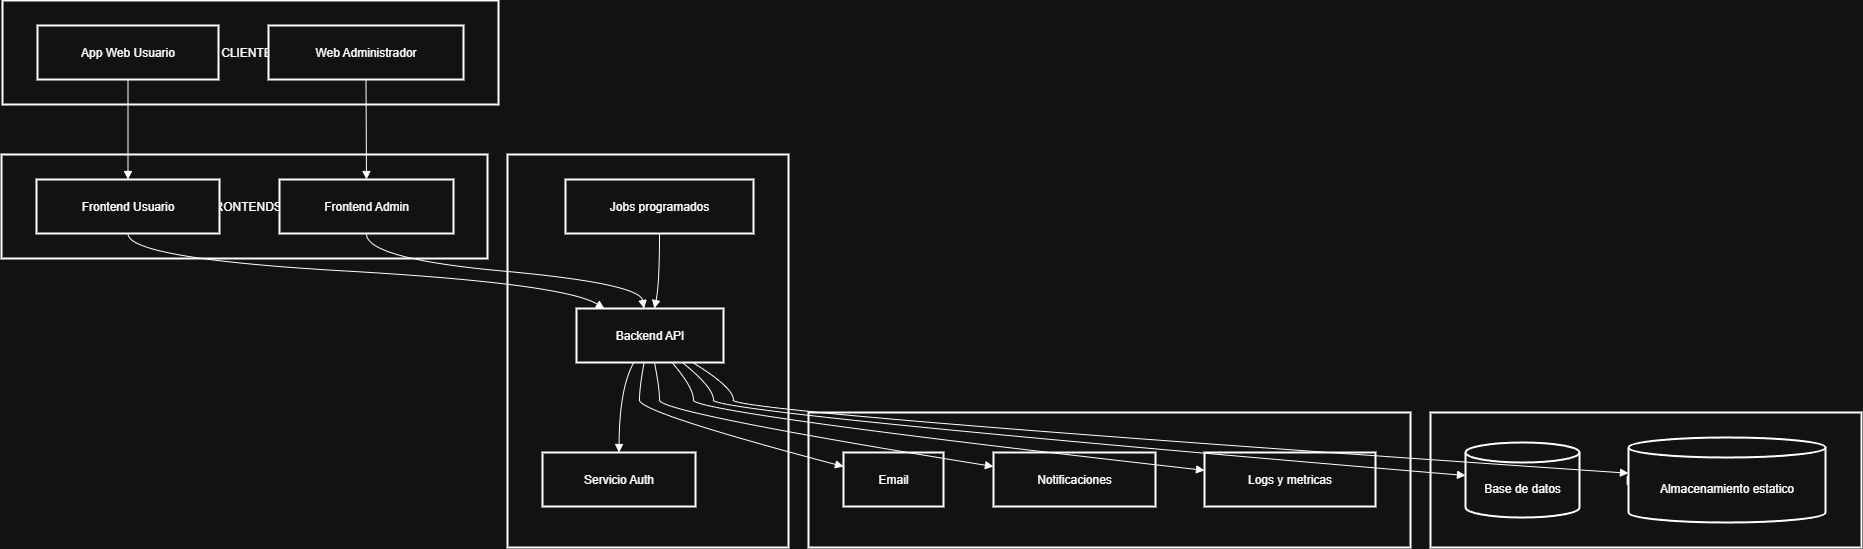

The diagram above was exported from draw.io. Its source (the exported page's mxGraphModel, read from the mxfile embedded in the PNG):
<mxGraphModel dx="1773" dy="983" grid="1" gridSize="10" guides="1" tooltips="1" connect="1" arrows="1" fold="1" page="1" pageScale="1" pageWidth="827" pageHeight="1169" math="0" shadow="0">
  <root>
    <mxCell id="0" />
    <mxCell id="1" parent="0" />
    <mxCell id="6txgQEcCaAIme8khXJOC-587" value="SERVICIOS" style="whiteSpace=wrap;strokeWidth=2;" vertex="1" parent="1">
      <mxGeometry x="827" y="432" width="602" height="135" as="geometry" />
    </mxCell>
    <mxCell id="6txgQEcCaAIme8khXJOC-588" value="DATOS" style="whiteSpace=wrap;strokeWidth=2;" vertex="1" parent="1">
      <mxGeometry x="1449" y="432" width="431" height="135" as="geometry" />
    </mxCell>
    <mxCell id="6txgQEcCaAIme8khXJOC-589" value="BACKEND" style="whiteSpace=wrap;strokeWidth=2;" vertex="1" parent="1">
      <mxGeometry x="526" y="174" width="281" height="393" as="geometry" />
    </mxCell>
    <mxCell id="6txgQEcCaAIme8khXJOC-590" value="FRONTENDS" style="whiteSpace=wrap;strokeWidth=2;" vertex="1" parent="1">
      <mxGeometry x="20" y="174" width="486" height="104" as="geometry" />
    </mxCell>
    <mxCell id="6txgQEcCaAIme8khXJOC-591" value="CLIENTES" style="whiteSpace=wrap;strokeWidth=2;" vertex="1" parent="1">
      <mxGeometry x="21" y="20" width="496" height="104" as="geometry" />
    </mxCell>
    <mxCell id="6txgQEcCaAIme8khXJOC-592" value="App Web Usuario" style="whiteSpace=wrap;strokeWidth=2;" vertex="1" parent="1">
      <mxGeometry x="56" y="45" width="181" height="54" as="geometry" />
    </mxCell>
    <mxCell id="6txgQEcCaAIme8khXJOC-593" value="Web Administrador" style="whiteSpace=wrap;strokeWidth=2;" vertex="1" parent="1">
      <mxGeometry x="287" y="45" width="195" height="54" as="geometry" />
    </mxCell>
    <mxCell id="6txgQEcCaAIme8khXJOC-594" value="Frontend Usuario" style="whiteSpace=wrap;strokeWidth=2;" vertex="1" parent="1">
      <mxGeometry x="55" y="199" width="183" height="54" as="geometry" />
    </mxCell>
    <mxCell id="6txgQEcCaAIme8khXJOC-595" value="Frontend Admin" style="whiteSpace=wrap;strokeWidth=2;" vertex="1" parent="1">
      <mxGeometry x="298" y="199" width="174" height="54" as="geometry" />
    </mxCell>
    <mxCell id="6txgQEcCaAIme8khXJOC-596" value="Backend API" style="whiteSpace=wrap;strokeWidth=2;" vertex="1" parent="1">
      <mxGeometry x="595" y="328" width="147" height="54" as="geometry" />
    </mxCell>
    <mxCell id="6txgQEcCaAIme8khXJOC-597" value="Jobs programados" style="whiteSpace=wrap;strokeWidth=2;" vertex="1" parent="1">
      <mxGeometry x="584" y="199" width="188" height="54" as="geometry" />
    </mxCell>
    <mxCell id="6txgQEcCaAIme8khXJOC-598" value="Servicio Auth" style="whiteSpace=wrap;strokeWidth=2;" vertex="1" parent="1">
      <mxGeometry x="561" y="472" width="153" height="54" as="geometry" />
    </mxCell>
    <mxCell id="6txgQEcCaAIme8khXJOC-599" value="Base de datos" style="shape=cylinder3;boundedLbl=1;backgroundOutline=1;size=10;strokeWidth=2;whiteSpace=wrap;" vertex="1" parent="1">
      <mxGeometry x="1484" y="462" width="114" height="75" as="geometry" />
    </mxCell>
    <mxCell id="6txgQEcCaAIme8khXJOC-600" value="Almacenamiento estatico" style="shape=cylinder3;boundedLbl=1;backgroundOutline=1;size=10;strokeWidth=2;whiteSpace=wrap;" vertex="1" parent="1">
      <mxGeometry x="1647" y="457" width="197" height="85" as="geometry" />
    </mxCell>
    <mxCell id="6txgQEcCaAIme8khXJOC-601" value="Email" style="whiteSpace=wrap;strokeWidth=2;" vertex="1" parent="1">
      <mxGeometry x="862" y="472" width="100" height="54" as="geometry" />
    </mxCell>
    <mxCell id="6txgQEcCaAIme8khXJOC-602" value="Notificaciones" style="whiteSpace=wrap;strokeWidth=2;" vertex="1" parent="1">
      <mxGeometry x="1012" y="472" width="162" height="54" as="geometry" />
    </mxCell>
    <mxCell id="6txgQEcCaAIme8khXJOC-603" value="Logs y metricas" style="whiteSpace=wrap;strokeWidth=2;" vertex="1" parent="1">
      <mxGeometry x="1223" y="472" width="171" height="54" as="geometry" />
    </mxCell>
    <mxCell id="6txgQEcCaAIme8khXJOC-604" value="" style="curved=1;startArrow=none;endArrow=block;exitX=0.5;exitY=1;entryX=0.5;entryY=0;rounded=0;" edge="1" parent="1" source="6txgQEcCaAIme8khXJOC-592" target="6txgQEcCaAIme8khXJOC-594">
      <mxGeometry relative="1" as="geometry">
        <Array as="points" />
      </mxGeometry>
    </mxCell>
    <mxCell id="6txgQEcCaAIme8khXJOC-605" value="" style="curved=1;startArrow=none;endArrow=block;exitX=0.5;exitY=1;entryX=0.19;entryY=0;rounded=0;" edge="1" parent="1" source="6txgQEcCaAIme8khXJOC-594" target="6txgQEcCaAIme8khXJOC-596">
      <mxGeometry relative="1" as="geometry">
        <Array as="points">
          <mxPoint x="146" y="278" />
          <mxPoint x="582" y="303" />
        </Array>
      </mxGeometry>
    </mxCell>
    <mxCell id="6txgQEcCaAIme8khXJOC-606" value="" style="curved=1;startArrow=none;endArrow=block;exitX=0.5;exitY=1;entryX=0.5;entryY=0;rounded=0;" edge="1" parent="1" source="6txgQEcCaAIme8khXJOC-593" target="6txgQEcCaAIme8khXJOC-595">
      <mxGeometry relative="1" as="geometry">
        <Array as="points" />
      </mxGeometry>
    </mxCell>
    <mxCell id="6txgQEcCaAIme8khXJOC-607" value="" style="curved=1;startArrow=none;endArrow=block;exitX=0.5;exitY=1;entryX=0.46;entryY=0;rounded=0;" edge="1" parent="1" source="6txgQEcCaAIme8khXJOC-595" target="6txgQEcCaAIme8khXJOC-596">
      <mxGeometry relative="1" as="geometry">
        <Array as="points">
          <mxPoint x="384" y="278" />
          <mxPoint x="658" y="303" />
        </Array>
      </mxGeometry>
    </mxCell>
    <mxCell id="6txgQEcCaAIme8khXJOC-608" value="" style="curved=1;startArrow=none;endArrow=block;exitX=0.5;exitY=1;entryX=0.53;entryY=0;rounded=0;" edge="1" parent="1" source="6txgQEcCaAIme8khXJOC-597" target="6txgQEcCaAIme8khXJOC-596">
      <mxGeometry relative="1" as="geometry">
        <Array as="points">
          <mxPoint x="678" y="303" />
        </Array>
      </mxGeometry>
    </mxCell>
    <mxCell id="6txgQEcCaAIme8khXJOC-609" value="" style="curved=1;startArrow=none;endArrow=block;exitX=0.39;exitY=1;entryX=0.5;entryY=0.01;rounded=0;" edge="1" parent="1" source="6txgQEcCaAIme8khXJOC-596" target="6txgQEcCaAIme8khXJOC-598">
      <mxGeometry relative="1" as="geometry">
        <Array as="points">
          <mxPoint x="638" y="407" />
        </Array>
      </mxGeometry>
    </mxCell>
    <mxCell id="6txgQEcCaAIme8khXJOC-610" value="" style="curved=1;startArrow=none;endArrow=block;exitX=0.72;exitY=1;entryX=0;entryY=0.44;rounded=0;" edge="1" parent="1" source="6txgQEcCaAIme8khXJOC-596" target="6txgQEcCaAIme8khXJOC-599">
      <mxGeometry relative="1" as="geometry">
        <Array as="points">
          <mxPoint x="732" y="407" />
          <mxPoint x="732" y="432" />
        </Array>
      </mxGeometry>
    </mxCell>
    <mxCell id="6txgQEcCaAIme8khXJOC-611" value="" style="curved=1;startArrow=none;endArrow=block;exitX=0.79;exitY=1;entryX=0;entryY=0.42;rounded=0;" edge="1" parent="1" source="6txgQEcCaAIme8khXJOC-596" target="6txgQEcCaAIme8khXJOC-600">
      <mxGeometry relative="1" as="geometry">
        <Array as="points">
          <mxPoint x="752" y="407" />
          <mxPoint x="752" y="432" />
        </Array>
      </mxGeometry>
    </mxCell>
    <mxCell id="6txgQEcCaAIme8khXJOC-612" value="" style="curved=1;startArrow=none;endArrow=block;exitX=0.46;exitY=1;entryX=0;entryY=0.26;rounded=0;" edge="1" parent="1" source="6txgQEcCaAIme8khXJOC-596" target="6txgQEcCaAIme8khXJOC-601">
      <mxGeometry relative="1" as="geometry">
        <Array as="points">
          <mxPoint x="658" y="407" />
          <mxPoint x="658" y="432" />
        </Array>
      </mxGeometry>
    </mxCell>
    <mxCell id="6txgQEcCaAIme8khXJOC-613" value="" style="curved=1;startArrow=none;endArrow=block;exitX=0.53;exitY=1;entryX=0;entryY=0.26;rounded=0;" edge="1" parent="1" source="6txgQEcCaAIme8khXJOC-596" target="6txgQEcCaAIme8khXJOC-602">
      <mxGeometry relative="1" as="geometry">
        <Array as="points">
          <mxPoint x="678" y="407" />
          <mxPoint x="678" y="432" />
        </Array>
      </mxGeometry>
    </mxCell>
    <mxCell id="6txgQEcCaAIme8khXJOC-614" value="" style="curved=1;startArrow=none;endArrow=block;exitX=0.65;exitY=1;entryX=0;entryY=0.33;rounded=0;" edge="1" parent="1" source="6txgQEcCaAIme8khXJOC-596" target="6txgQEcCaAIme8khXJOC-603">
      <mxGeometry relative="1" as="geometry">
        <Array as="points">
          <mxPoint x="712" y="407" />
          <mxPoint x="712" y="432" />
        </Array>
      </mxGeometry>
    </mxCell>
  </root>
</mxGraphModel>